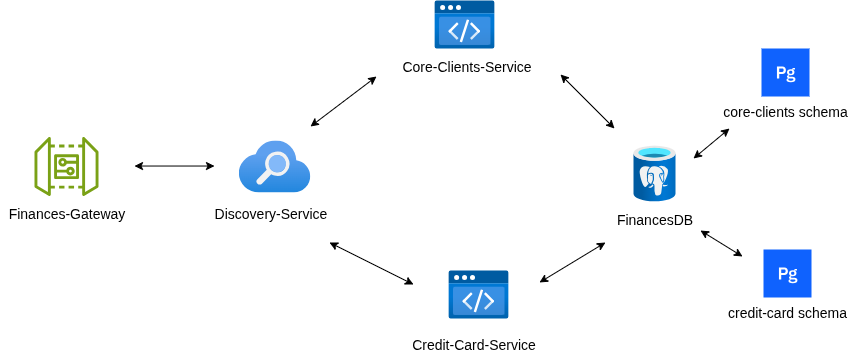

The diagram above was exported from draw.io. Its source (the exported page's mxGraphModel, read from the mxfile embedded in the PNG):
<mxGraphModel dx="1896" dy="847" grid="1" gridSize="7" guides="1" tooltips="1" connect="1" arrows="1" fold="1" page="1" pageScale="1" pageWidth="827" pageHeight="1169" math="0" shadow="0">
  <root>
    <mxCell id="0" />
    <mxCell id="1" parent="0" />
    <mxCell id="6GMYRiUrQfM0pUXNgygP-3" value="&lt;font style=&quot;font-size: 14px;&quot;&gt;Finances-Gateway&lt;/font&gt;" style="text;html=1;align=center;verticalAlign=middle;resizable=0;points=[];autosize=1;strokeColor=none;fillColor=none;" parent="1" vertex="1">
      <mxGeometry x="55.5" y="317.9" width="133" height="35" as="geometry" />
    </mxCell>
    <mxCell id="6GMYRiUrQfM0pUXNgygP-4" value="" style="sketch=0;outlineConnect=0;fontColor=#232F3E;gradientColor=none;fillColor=#7AA116;strokeColor=none;dashed=0;verticalLabelPosition=bottom;verticalAlign=top;align=center;html=1;fontSize=12;fontStyle=0;aspect=fixed;pointerEvents=1;shape=mxgraph.aws4.iot_device_gateway;" parent="1" vertex="1">
      <mxGeometry x="90" y="258" width="64" height="59.9" as="geometry" />
    </mxCell>
    <mxCell id="6GMYRiUrQfM0pUXNgygP-5" value="" style="image;aspect=fixed;html=1;points=[];align=center;fontSize=12;image=img/lib/azure2/app_services/Search_Services.svg;" parent="1" vertex="1">
      <mxGeometry x="294" y="261.95" width="72" height="52" as="geometry" />
    </mxCell>
    <mxCell id="6GMYRiUrQfM0pUXNgygP-6" value="" style="image;aspect=fixed;html=1;points=[];align=center;fontSize=12;image=img/lib/azure2/preview/Static_Apps.svg;" parent="1" vertex="1">
      <mxGeometry x="490" y="121.99999999999997" width="60" height="48" as="geometry" />
    </mxCell>
    <mxCell id="6GMYRiUrQfM0pUXNgygP-8" value="&lt;font style=&quot;font-size: 14px;&quot;&gt;Discovery-Service&lt;/font&gt;" style="text;html=1;align=center;verticalAlign=middle;resizable=0;points=[];autosize=1;strokeColor=none;fillColor=none;" parent="1" vertex="1">
      <mxGeometry x="259" y="317.9" width="133" height="35" as="geometry" />
    </mxCell>
    <mxCell id="6GMYRiUrQfM0pUXNgygP-9" value="&lt;font style=&quot;font-size: 14px;&quot;&gt;Core-Clients-Service&lt;/font&gt;" style="text;html=1;align=center;verticalAlign=middle;resizable=0;points=[];autosize=1;strokeColor=none;fillColor=none;" parent="1" vertex="1">
      <mxGeometry x="448" y="169.99999999999997" width="147" height="35" as="geometry" />
    </mxCell>
    <mxCell id="6GMYRiUrQfM0pUXNgygP-10" value="" style="image;aspect=fixed;html=1;points=[];align=center;fontSize=12;image=img/lib/azure2/databases/Azure_Database_PostgreSQL_Server.svg;" parent="1" vertex="1">
      <mxGeometry x="689" y="267" width="42" height="56" as="geometry" />
    </mxCell>
    <mxCell id="6GMYRiUrQfM0pUXNgygP-11" value="&lt;font style=&quot;font-size: 14px;&quot;&gt;FinancesDB&lt;/font&gt;" style="text;html=1;align=center;verticalAlign=middle;resizable=0;points=[];autosize=1;strokeColor=none;fillColor=none;" parent="1" vertex="1">
      <mxGeometry x="661" y="323" width="98" height="35" as="geometry" />
    </mxCell>
    <mxCell id="6GMYRiUrQfM0pUXNgygP-12" value="core-clients schema" style="shape=rect;fillColor=#0F62FE;aspect=fixed;resizable=0;labelPosition=center;verticalLabelPosition=bottom;align=center;verticalAlign=top;strokeColor=none;fontSize=14;" parent="1" vertex="1">
      <mxGeometry x="817" y="170" width="48" height="48" as="geometry" />
    </mxCell>
    <mxCell id="6GMYRiUrQfM0pUXNgygP-13" value="" style="fillColor=#ffffff;strokeColor=none;dashed=0;outlineConnect=0;html=1;labelPosition=center;verticalLabelPosition=bottom;verticalAlign=top;part=1;movable=0;resizable=0;rotatable=0;shape=mxgraph.ibm_cloud.database--postgresql" parent="6GMYRiUrQfM0pUXNgygP-12" vertex="1">
      <mxGeometry width="24" height="24" relative="1" as="geometry">
        <mxPoint x="12" y="12" as="offset" />
      </mxGeometry>
    </mxCell>
    <mxCell id="6GMYRiUrQfM0pUXNgygP-17" value="" style="endArrow=classic;startArrow=classic;html=1;rounded=0;" parent="1" edge="1">
      <mxGeometry width="50" height="50" relative="1" as="geometry">
        <mxPoint x="190" y="287.53" as="sourcePoint" />
        <mxPoint x="270" y="287.53" as="targetPoint" />
      </mxGeometry>
    </mxCell>
    <mxCell id="6GMYRiUrQfM0pUXNgygP-18" value="" style="endArrow=classic;startArrow=classic;html=1;rounded=0;" parent="1" edge="1">
      <mxGeometry width="50" height="50" relative="1" as="geometry">
        <mxPoint x="366" y="248" as="sourcePoint" />
        <mxPoint x="432" y="198" as="targetPoint" />
      </mxGeometry>
    </mxCell>
    <mxCell id="6GMYRiUrQfM0pUXNgygP-19" value="" style="endArrow=classic;startArrow=classic;html=1;rounded=0;" parent="1" edge="1">
      <mxGeometry width="50" height="50" relative="1" as="geometry">
        <mxPoint x="616" y="196" as="sourcePoint" />
        <mxPoint x="670" y="250" as="targetPoint" />
      </mxGeometry>
    </mxCell>
    <mxCell id="6GMYRiUrQfM0pUXNgygP-20" value="" style="endArrow=classic;startArrow=classic;html=1;rounded=0;" parent="1" edge="1">
      <mxGeometry width="50" height="50" relative="1" as="geometry">
        <mxPoint x="749" y="280" as="sourcePoint" />
        <mxPoint x="785" y="250" as="targetPoint" />
      </mxGeometry>
    </mxCell>
    <mxCell id="2mQorOPrckOwoIofuaOP-1" value="" style="image;aspect=fixed;html=1;points=[];align=center;fontSize=12;image=img/lib/azure2/preview/Static_Apps.svg;" vertex="1" parent="1">
      <mxGeometry x="504" y="392" width="60" height="48" as="geometry" />
    </mxCell>
    <mxCell id="2mQorOPrckOwoIofuaOP-2" value="&lt;font style=&quot;font-size: 14px;&quot;&gt;Credit-Card-Service&lt;/font&gt;" style="text;html=1;align=center;verticalAlign=middle;resizable=0;points=[];autosize=1;strokeColor=none;fillColor=none;" vertex="1" parent="1">
      <mxGeometry x="459" y="448" width="140" height="35" as="geometry" />
    </mxCell>
    <mxCell id="2mQorOPrckOwoIofuaOP-5" value="credit-card schema" style="shape=rect;fillColor=#0F62FE;aspect=fixed;resizable=0;labelPosition=center;verticalLabelPosition=bottom;align=center;verticalAlign=top;strokeColor=none;fontSize=14;" vertex="1" parent="1">
      <mxGeometry x="819" y="371" width="48" height="48" as="geometry" />
    </mxCell>
    <mxCell id="2mQorOPrckOwoIofuaOP-6" value="" style="fillColor=#ffffff;strokeColor=none;dashed=0;outlineConnect=0;html=1;labelPosition=center;verticalLabelPosition=bottom;verticalAlign=top;part=1;movable=0;resizable=0;rotatable=0;shape=mxgraph.ibm_cloud.database--postgresql" vertex="1" parent="2mQorOPrckOwoIofuaOP-5">
      <mxGeometry width="24" height="24" relative="1" as="geometry">
        <mxPoint x="12" y="12" as="offset" />
      </mxGeometry>
    </mxCell>
    <mxCell id="2mQorOPrckOwoIofuaOP-7" value="" style="endArrow=classic;startArrow=classic;html=1;rounded=0;entryX=0.071;entryY=1.029;entryDx=0;entryDy=0;entryPerimeter=0;" edge="1" parent="1">
      <mxGeometry width="50" height="50" relative="1" as="geometry">
        <mxPoint x="595" y="403.98" as="sourcePoint" />
        <mxPoint x="660.9580000000001" y="363.9950000000001" as="targetPoint" />
      </mxGeometry>
    </mxCell>
    <mxCell id="2mQorOPrckOwoIofuaOP-8" value="" style="endArrow=classic;startArrow=classic;html=1;rounded=0;exitX=0.969;exitY=0.829;exitDx=0;exitDy=0;exitPerimeter=0;" edge="1" parent="1" source="6GMYRiUrQfM0pUXNgygP-11">
      <mxGeometry width="50" height="50" relative="1" as="geometry">
        <mxPoint x="749" y="403" as="sourcePoint" />
        <mxPoint x="798" y="378" as="targetPoint" />
      </mxGeometry>
    </mxCell>
    <mxCell id="2mQorOPrckOwoIofuaOP-10" value="" style="endArrow=classic;startArrow=classic;html=1;rounded=0;" edge="1" parent="1">
      <mxGeometry width="50" height="50" relative="1" as="geometry">
        <mxPoint x="385" y="364" as="sourcePoint" />
        <mxPoint x="469" y="406" as="targetPoint" />
      </mxGeometry>
    </mxCell>
  </root>
</mxGraphModel>